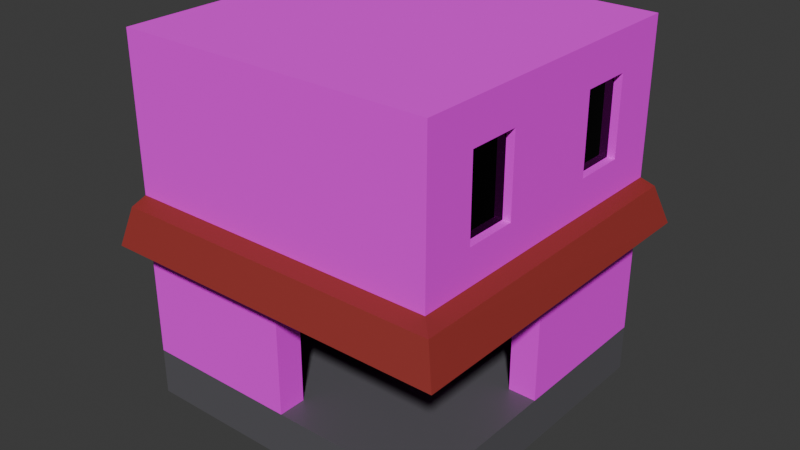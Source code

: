 # Source: building.blend  (saved by Blender 4.5.91; exported with 4.5.12 LTS)
import bpy
from mathutils import Matrix  # noqa: F401  (used for matrix-valued properties, if any)

bpy.ops.wm.read_factory_settings(use_empty=True)
scene = bpy.context.scene
scene.name = 'Scene'

# ---- collections
col_collection = bpy.data.collections.new('Collection'); scene.collection.children.link(col_collection)

# ---- images (referenced by path relative to the original .blend; pixels are not part of the script)
import os
ASSET_DIR = os.environ.get("B2B_ASSET_DIR", "")  # directory of the original .blend (textures are referenced by path, not embedded)
HERE = os.path.dirname(os.path.abspath(__file__))  # packed textures are extracted next to this script under _unpacked/

def load_image(name, relpath, width, height, colorspace="sRGB"):
    """Load a texture the original file referenced (path relative to the .blend, or extracted next to this script)."""
    p = next((c for c in (os.path.join(HERE, relpath), os.path.join(ASSET_DIR, relpath)) if relpath and os.path.exists(c)), "")
    if p:
        img = bpy.data.images.load(p, check_existing=True)
        img.name = name
    else:  # same state as the original file: an image datablock whose file is absent (Cycles renders it pink)
        img = bpy.data.images.new(name, width, height)
        img.source = "FILE"
        img.filepath = "//" + (relpath or name)
    img.colorspace_settings.name = colorspace
    return img
img_brick_png_002 = load_image('brick.png.002', 'brick.png', 1024, 1024, 'sRGB')

# ---- materials (node trees are filled in below, after node groups)
mat_material_003 = bpy.data.materials.new('Material.003')
mat_material_003.use_backface_culling = True
mat_material_004 = bpy.data.materials.new('Material.004')
mat_material_004.use_backface_culling = True
mat_material_005 = bpy.data.materials.new('Material.005')
mat_material_005.use_backface_culling = True
mat_material_006 = bpy.data.materials.new('Material.006')

# ---- material node trees
mat_material_003.use_nodes = True; mat_material_003.node_tree.nodes.clear()
_N = mat_material_003.node_tree.nodes; _L = mat_material_003.node_tree.links
n0 = _N.new('ShaderNodeBsdfPrincipled'); n0.name = 'Principled BSDF'; n0.location = (-200, 100)
n0.inputs[2].default_value = 1.0
n1 = _N.new('ShaderNodeOutputMaterial'); n1.name = 'Material Output'; n1.location = (200, 100)
n2 = _N.new('ShaderNodeTexImage'); n2.name = 'Image Texture'; n2.location = (-619, 97)
n2.image = img_brick_png_002
_L.new(n0.outputs[0], n1.inputs[0])
_L.new(n2.outputs[0], n0.inputs[0])
n1.is_active_output = True
mat_material_004.use_nodes = True; mat_material_004.node_tree.nodes.clear()
_N = mat_material_004.node_tree.nodes; _L = mat_material_004.node_tree.links
n0 = _N.new('ShaderNodeBsdfPrincipled'); n0.name = 'Principled BSDF'; n0.location = (-200, 100)
n0.inputs[0].default_value = (0.0, 0.0, 0.0, 1.0)
n0.inputs[1].default_value = 1.0
n0.inputs[2].default_value = 0.0
n1 = _N.new('ShaderNodeOutputMaterial'); n1.name = 'Material Output'; n1.location = (200, 100)
_L.new(n0.outputs[0], n1.inputs[0])
n1.is_active_output = True
mat_material_005.use_nodes = True; mat_material_005.node_tree.nodes.clear()
_N = mat_material_005.node_tree.nodes; _L = mat_material_005.node_tree.links
n0 = _N.new('ShaderNodeBsdfPrincipled'); n0.name = 'Principled BSDF'; n0.location = (-200, 100)
n0.inputs[0].default_value = (0.106, 0.1028, 0.115, 1.0)
n1 = _N.new('ShaderNodeOutputMaterial'); n1.name = 'Material Output'; n1.location = (200, 100)
_L.new(n0.outputs[0], n1.inputs[0])
n1.is_active_output = True
mat_material_006.use_nodes = True; mat_material_006.node_tree.nodes.clear()
_N = mat_material_006.node_tree.nodes; _L = mat_material_006.node_tree.links
n0 = _N.new('ShaderNodeBsdfPrincipled'); n0.name = 'Principled BSDF'; n0.location = (-200, 100)
n0.inputs[0].default_value = (0.2915, 0.02743, 0.02195, 1.0)
n0.inputs[2].default_value = 0.6863
n1 = _N.new('ShaderNodeOutputMaterial'); n1.name = 'Material Output'; n1.location = (200, 100)
_L.new(n0.outputs[0], n1.inputs[0])
n1.is_active_output = True

# ---- world
world_world = bpy.data.worlds.new('World'); scene.world = world_world
world_world.use_nodes = True; world_world.node_tree.nodes.clear()
_N = world_world.node_tree.nodes; _L = world_world.node_tree.links
n0 = _N.new('ShaderNodeOutputWorld'); n0.name = 'World Output'; n0.location = (200, 100)
n1 = _N.new('ShaderNodeBackground'); n1.name = 'Background'; n1.location = (-200, 100)
n1.inputs[0].default_value = (0.05088, 0.05088, 0.05088, 1.0)
_L.new(n1.outputs[0], n0.inputs[0])
n0.is_active_output = True
world_world.color = (0.05088, 0.05088, 0.05088)
world_world.sun_shadow_jitter_overblur = 0.0

# ---- meshes
me_cube = bpy.data.meshes.new('Cube')
me_cube.from_pydata([(-1.0, -1.0, 0.2976), (-1.0, -1.0, 2.298), (-1.0, 1.0, 0.2976), (-1.0, 1.0, 2.298), (0.825, 1.0, 2.298), (1.0, -1.0, 2.298), (1.0, 1.0, 0.2976), (1.0, 1.0, 2.298), (-1.0, 0.0, 0.2976), (-1.0, -1.0, 1.298), (-1.0, 0.0, 2.298), (-1.0, 1.0, 1.298), (0.0, 1.0, 0.2976), (0.0, 1.0, 2.298), (1.0, 1.0, 1.298), (1.0, 0.0, 0.2976), (1.0, -1.0, 1.298), (0.0, -1.0, 0.2976), (0.0, -1.0, 2.298), (0.0, 0.0, 2.298), (1.0, -1.0, 0.2976), (0.0, -1.0, 1.298), (0.0, 1.0, 1.298), (-1.0, 0.0, 1.298), (0.825, 1.0, 0.2976), (0.825, -1.0, 2.298), (0.825, 0.0, 2.298), (0.825, 0.0, 0.2976), (0.825, -1.0, 1.298), (0.825, 1.0, 1.298), (-1.0, -0.825, 0.2976), (-1.0, -0.825, 2.298), (0.0, -0.825, 2.298), (0.0, -0.825, 0.2976), (-1.0, -0.825, 1.298), (0.825, -0.825, 2.298), (0.825, -0.825, 1.298), (0.825, -0.825, 0.2976), (0.825, 0.0, 1.298), (0.0, -0.825, 1.298), (1.0, 0.6667, 1.548), (1.0, 0.3333, 1.548), (1.0, 0.6667, 2.048), (1.0, 0.3333, 2.048), (0.95, 0.6667, 1.548), (0.95, 0.3333, 1.548), (0.95, 0.6667, 2.048), (0.95, 0.3333, 2.048), (0.919, -0.919, 1.092), (0.919, -0.919, 1.358), (0.8806, 1.0, 1.092), (0.8806, 1.0, 1.358), (1.2, -1.2, 1.092), (1.1, -1.1, 1.295), (1.202, 1.0, 1.092), (1.094, 1.0, 1.295), (-1.0, -0.919, 1.092), (-1.0, -0.919, 1.358), (-1.0, -1.1, 1.295), (-1.0, -1.2, 1.092), (-1.0, -1.0, 0.0), (-1.0, 1.0, 0.0), (1.0, 1.0, 0.0), (-1.0, 0.0, 0.0), (0.0, 1.0, 0.0), (1.0, 0.0, 0.0), (0.0, -1.0, 0.0), (1.0, -1.0, -2.98e-08), (0.825, 1.0, 0.0), (-1.0, -0.825, 0.0), (-0.825, -0.825, 0.2976), (-0.825, 0.825, 0.2976), (0.825, 0.825, 0.2976), (0.0, 0.0, 0.2976), (-0.825, -0.825, 1.298), (-0.825, 0.825, 1.298), (0.825, 0.825, 1.298), (0.0, 0.0, 1.298), (1.0, -0.0002161, 2.298), (1.0, -0.0002161, 1.298), (1.0, -0.8237, 2.298), (1.0, -0.8237, 1.298), (1.0, -0.3335, 1.548), (1.0, -0.6669, 1.548), (1.0, -0.3335, 2.048), (1.0, -0.6669, 2.048), (0.95, -0.3335, 1.548), (0.95, -0.6669, 1.548), (0.95, -0.3335, 2.048), (0.95, -0.6669, 2.048)], [], [(23, 10, 3, 11), (29, 4, 7, 14), (81, 80, 5, 16), (21, 18, 1, 9), (20, 17, 66, 67), (32, 31, 1, 18), (35, 32, 18, 25), (4, 13, 19, 26), (13, 3, 10, 19), (2, 12, 64, 61), (6, 15, 65, 62), (0, 30, 69, 60), (17, 21, 9, 0), (16, 5, 25, 28), (28, 25, 18, 21), (12, 22, 29, 24), (6, 14, 79, 15), (24, 29, 14, 6), (2, 11, 22, 12), (11, 3, 13, 22), (8, 23, 11, 2), (30, 34, 23, 8), (34, 31, 10, 23), (7, 4, 26, 78), (80, 35, 25, 5), (22, 13, 4, 29), (78, 26, 35, 80), (9, 1, 31, 34), (0, 9, 34, 30), (17, 20, 37, 33), (26, 19, 32, 35), (19, 10, 31, 32), (36, 81, 16, 28), (21, 39, 36, 28), (33, 39, 21, 17), (79, 81, 36, 38), (79, 38, 27, 15), (20, 15, 27, 37), (43, 78, 79, 41), (42, 7, 78, 43), (42, 43, 47, 46), (42, 40, 14, 7), (40, 41, 79, 14), (44, 46, 47, 45), (40, 42, 46, 44), (41, 40, 44, 45), (43, 41, 45, 47), (48, 49, 51, 50), (50, 51, 55, 54), (54, 55, 53, 52), (49, 48, 56, 57), (50, 54, 52, 48), (55, 51, 49, 53), (59, 58, 57, 56), (48, 52, 59, 56), (53, 49, 57, 58), (52, 53, 58, 59), (30, 8, 63, 69), (8, 2, 61, 63), (15, 20, 67, 65), (12, 24, 68, 64), (17, 0, 60, 66), (24, 6, 62, 68), (33, 37, 27, 73), (70, 33, 73, 71), (72, 71, 73, 27), (71, 72, 76, 75), (70, 71, 75, 74), (70, 74, 39, 33), (38, 76, 72, 27), (38, 36, 39, 77), (75, 76, 38, 77), (75, 77, 39, 74), (85, 80, 81, 83), (84, 78, 80, 85), (84, 85, 89, 88), (84, 82, 79, 78), (82, 83, 81, 79), (86, 88, 89, 87), (82, 84, 88, 86), (83, 82, 86, 87), (85, 83, 87, 89)])
me_cube.polygons.foreach_set('material_index', [0, 0, 0, 0, 2, 0, 0, 0, 0, 2, 2, 2, 0, 0, 0, 0, 0, 0, 0, 0, 0, 0, 0, 0, 0, 0, 0, 0, 0, 2, 0, 0, 0, 0, 0, 0, 0, 2, 0, 0, 0, 0, 0, 1, 0, 0, 0, 3, 3, 3, 3, 3, 3, 3, 3, 3, 3, 2, 2, 2, 2, 2, 2, 2, 2, 2, 0, 0, 0, 0, 2, 2, 2, 0, 0, 0, 0, 0, 1, 0, 0, 0])
_uv = me_cube.uv_layers.new(name='UVMap')
_uv.uv.foreach_set('vector', [1.703, 0.9585, 1.703, 6.384, 7.128, 6.384, 7.128, 0.9585, 3.69, 0.9585, 3.69, 6.384, 4.639, 6.384, 4.639, 0.9585, -2.766, 0.9585, -2.766, 6.384, -3.722, 6.384, -3.722, 0.9585, -0.7863, 0.9585, -0.7863, 6.384, -6.212, 6.384, -6.212, 0.9585, 4.639, -4.467, -0.7863, -4.467, -0.7863, -6.081, 4.639, -6.081, -0.7863, -2.884, -6.212, -2.884, -6.212, -3.833, -0.7863, -3.833, 3.69, -2.884, -0.7863, -2.884, -0.7863, -3.833, 3.69, -3.833, 3.69, 7.017, -0.7863, 7.017, -0.7863, 1.592, 3.69, 1.592, -0.7863, 7.017, -6.212, 7.017, -6.212, 1.592, -0.7863, 1.592, -6.212, -4.467, -0.7863, -4.467, -0.7863, -6.081, -6.212, -6.081, 7.128, -4.467, 1.703, -4.467, 1.703, -6.081, 7.128, -6.081, -3.722, -4.467, -2.773, -4.467, -2.773, -6.081, -3.722, -6.081, -0.7863, -4.467, -0.7863, 0.9585, -6.212, 0.9585, -6.212, -4.467, 4.639, 0.9585, 4.639, 6.384, 3.69, 6.384, 3.69, 0.9585, 3.69, 0.9585, 3.69, 6.384, -0.7863, 6.384, -0.7863, 0.9585, -0.7863, -4.467, -0.7863, 0.9585, 3.69, 0.9585, 3.69, -4.467, 7.128, -4.467, 7.128, 0.9585, 1.702, 0.9585, 1.703, -4.467, 3.69, -4.467, 3.69, 0.9585, 4.639, 0.9585, 4.639, -4.467, -6.212, -4.467, -6.212, 0.9585, -0.7863, 0.9585, -0.7863, -4.467, -6.212, 0.9585, -6.212, 6.384, -0.7863, 6.384, -0.7863, 0.9585, 1.703, -4.467, 1.703, 0.9585, 7.128, 0.9585, 7.128, -4.467, -2.773, -4.467, -2.773, 0.9585, 1.703, 0.9585, 1.703, -4.467, -2.773, 0.9585, -2.773, 6.384, 1.703, 6.384, 1.703, 0.9585, 4.639, 7.017, 3.69, 7.017, 3.69, 1.592, 4.639, 1.591, 4.639, -2.877, 3.69, -2.884, 3.69, -3.833, 4.639, -3.833, -0.7863, 0.9585, -0.7863, 6.384, 3.69, 6.384, 3.69, 0.9585, 4.639, 1.591, 3.69, 1.592, 3.69, -2.884, 4.639, -2.877, -3.722, 0.9585, -3.722, 6.384, -2.773, 6.384, -2.773, 0.9585, -3.722, -4.467, -3.722, 0.9585, -2.773, 0.9585, -2.773, -4.467, -0.7863, -3.833, 4.639, -3.833, 3.69, -2.884, -0.7863, -2.884, 3.69, 1.592, -0.7863, 1.592, -0.7863, -2.884, 3.69, -2.884, -0.7863, 1.592, -6.212, 1.592, -6.212, -2.884, -0.7863, -2.884, 3.69, -2.884, 4.639, -2.877, 4.639, -3.833, 3.69, -3.833, -0.7863, -3.833, -0.7863, -2.884, 3.69, -2.884, 3.69, -3.833, -2.773, -4.467, -2.773, 0.9585, -3.722, 0.9585, -3.722, -4.467, 4.639, 1.591, 4.639, -2.877, 3.69, -2.884, 3.69, 1.592, 4.639, 0.9585, 3.69, 0.9585, 3.69, -4.467, 4.639, -4.467, 4.639, -3.833, 4.639, 1.592, 3.69, 1.592, 3.69, -2.884, 3.511, 5.028, 1.702, 6.384, 1.702, 0.9585, 3.511, 2.315, 5.32, 5.028, 7.128, 6.384, 1.702, 6.384, 3.511, 5.028, 4.639, 5.209, 4.639, 3.4, 4.368, 3.4, 4.368, 5.209, 5.32, 5.028, 5.32, 2.315, 7.128, 0.9585, 7.128, 6.384, 5.32, 2.315, 3.511, 2.315, 1.702, 0.9585, 7.128, 0.9585, 5.32, 2.315, 5.32, 5.028, 3.511, 5.028, 3.511, 2.315, 4.639, 2.315, 4.639, 5.028, 4.368, 5.028, 4.368, 2.315, 4.639, 3.4, 4.639, 5.209, 4.368, 5.209, 4.368, 3.4, 4.639, 5.028, 4.639, 2.315, 4.368, 2.315, 4.368, 5.028, -3.283, -0.1593, -3.283, 1.287, 7.128, 1.287, 7.128, -0.1593, 3.991, -0.1593, 3.991, 1.287, 5.149, 0.9466, 5.733, -0.1593, 7.128, -0.1593, 7.128, 0.9466, -4.265, 0.9466, -4.808, -0.1593, 4.2, 1.287, 4.2, -0.1593, -6.212, -0.1593, -6.212, 1.287, 3.991, 7.017, 5.733, 7.017, 5.724, -4.918, 4.2, -3.394, 5.149, 7.017, 3.991, 7.017, 4.2, -3.394, 5.182, -4.376, -4.808, -0.1593, -4.265, 0.9466, -3.283, 1.287, -3.283, -0.1593, 4.2, -3.394, 5.724, -4.918, -6.212, -4.918, -6.212, -3.394, 5.182, -4.376, 4.2, -3.394, -6.212, -3.394, -6.212, -4.376, 5.724, -0.1593, 5.182, 0.9466, -6.212, 0.9466, -6.212, -0.1593, -2.773, -4.467, 1.703, -4.467, 1.703, -6.081, -2.773, -6.081, 1.703, -4.467, 7.128, -4.467, 7.128, -6.081, 1.703, -6.081, 1.703, -4.467, -3.722, -4.467, -3.722, -6.081, 1.703, -6.081, -0.7863, -4.467, 3.69, -4.467, 3.69, -6.081, -0.7863, -6.081, -0.7863, -4.467, -6.212, -4.467, -6.212, -6.081, -0.7863, -6.081, 3.69, -4.467, 4.639, -4.467, 4.639, -6.081, 3.69, -6.081, -0.7863, -2.884, 3.69, -2.884, 3.69, 1.592, -0.7863, 1.592, -5.262, -2.884, -0.7863, -2.884, -0.7863, 1.592, -5.262, 6.068, 3.69, 6.068, -5.262, 6.068, -0.7863, 1.592, 3.69, 1.592, -5.262, -4.467, 3.69, -4.467, 3.69, 0.9585, -5.262, 0.9585, -2.773, -4.467, 6.179, -4.467, 6.179, 0.9585, -2.773, 0.9585, -5.262, -4.467, -5.262, 0.9585, -0.7863, 0.9585, -0.7863, -4.467, 1.703, 0.9585, 6.179, 0.9585, 6.179, -4.467, 1.703, -4.467, 3.69, 1.592, 3.69, -2.884, -0.7863, -2.884, -0.7863, 1.592, -5.262, 6.068, 3.69, 6.068, 3.69, 1.592, -0.7863, 1.592, -5.262, 6.068, -0.7863, 1.592, -0.7863, -2.884, -5.262, -2.884, -1.915, 5.028, -2.766, 6.384, -2.766, 0.9585, -1.915, 2.315, -0.1068, 5.028, 1.702, 6.384, -2.766, 6.384, -1.915, 5.028, 4.639, -0.2176, 4.639, -2.026, 4.368, -2.026, 4.368, -0.2176, -0.1068, 5.028, -0.1068, 2.315, 1.702, 0.9585, 1.702, 6.384, -0.1068, 2.315, -1.915, 2.315, -2.766, 0.9585, 1.702, 0.9585, -0.1068, 2.315, -0.1068, 5.028, -1.915, 5.028, -1.915, 2.315, 4.639, 2.315, 4.639, 5.028, 4.368, 5.028, 4.368, 2.315, 4.639, -2.026, 4.639, -0.2176, 4.368, -0.2176, 4.368, -2.026, 4.639, 5.028, 4.639, 2.315, 4.368, 2.315, 4.368, 5.028])
me_cube.materials.append(mat_material_003)
me_cube.materials.append(mat_material_004)
me_cube.materials.append(mat_material_005)
me_cube.materials.append(mat_material_006)
me_cube.update()

# ---- objects
ob_house = bpy.data.objects.new('House', me_cube)

# ---- transforms, parenting, visibility, modifiers, constraints
ob_house.location = (0.0, 0.0, 0.0)
ob_house.scale = (4.48, 4.48, 4.48)

# ---- collection membership
col_collection.objects.link(ob_house)

# ---- scene / render settings (as saved in the file)
scene.frame_start = 1; scene.frame_end = 250; scene.frame_set(1)
scene.render.engine = 'BLENDER_EEVEE_NEXT'
bpy.context.view_layer.update()

# ---- added for rendering (the .blend has no active camera and no usable light): camera, sun
cam_auto = bpy.data.cameras.new('AutoCamera')
cam_auto.lens = 50.0
cam_auto.sensor_width = 36.0
cam_auto.clip_end = 1000.0
ob_auto_camera = bpy.data.objects.new('AutoCamera', cam_auto)
scene.collection.objects.link(ob_auto_camera)
ob_auto_camera.location = (16.4873, -19.6907, 17.9751)
ob_auto_camera.rotation_euler = (1.09748, -7.21219e-08, 0.694738)
scene.camera = ob_auto_camera
light_auto_sun = bpy.data.lights.new('AutoSun', 'SUN')
light_auto_sun.energy = 3.0
light_auto_sun.angle = 0.0523599
ob_auto_sun = bpy.data.objects.new('AutoSun', light_auto_sun)
scene.collection.objects.link(ob_auto_sun)
ob_auto_sun.rotation_euler = (0.872665, 0.174533, 0.523599)
bpy.context.view_layer.update()
